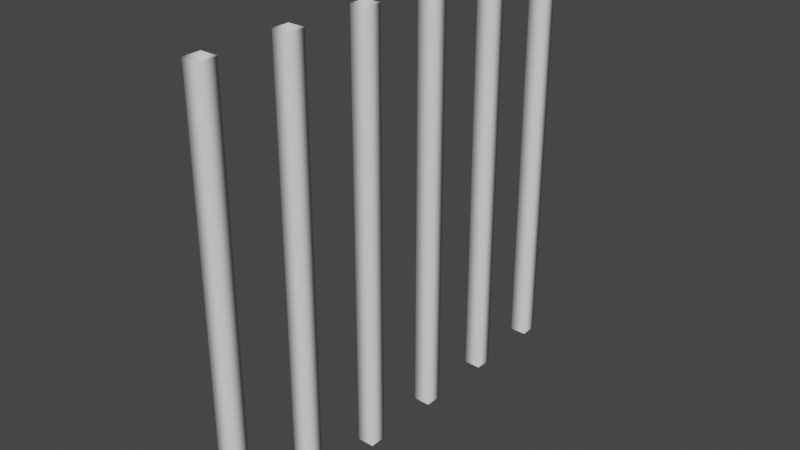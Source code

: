 # Source: strings.blend  (saved by Blender 2.93.21; exported with 4.5.12 LTS)
import bpy
from mathutils import Matrix  # noqa: F401  (used for matrix-valued properties, if any)

bpy.ops.wm.read_factory_settings(use_empty=True)
scene = bpy.context.scene
scene.name = 'Scene'

# ---- collections
col_collection = bpy.data.collections.new('Collection'); scene.collection.children.link(col_collection)

# ---- world
world_world = bpy.data.worlds.new('World'); scene.world = world_world
world_world.use_nodes = True; world_world.node_tree.nodes.clear()
_N = world_world.node_tree.nodes; _L = world_world.node_tree.links
n0 = _N.new('ShaderNodeOutputWorld'); n0.name = 'World Output'; n0.location = (300, 300)
n1 = _N.new('ShaderNodeBackground'); n1.name = 'Background'; n1.location = (10, 300)
n1.inputs[0].default_value = (0.05088, 0.05088, 0.05088, 1.0)
_L.new(n1.outputs[0], n0.inputs[0])
n0.is_active_output = True
world_world.color = (0.05088, 0.05088, 0.05088)
world_world.use_sun_shadow = False
world_world.sun_shadow_jitter_overblur = 0.0

# ---- meshes
me_plane_001 = bpy.data.meshes.new('Plane.001')
me_plane_001.from_pydata([(-0.0402, 1.04, 1.0), (-0.0402, 0.9598, 1.0), (0.0402, 0.9598, 1.0), (0.0402, 1.04, 1.0), (-0.0402, -0.9598, 1.0), (-0.0402, -1.04, 1.0), (0.0402, -1.04, 1.0), (0.0402, -0.9598, 1.0), (-0.0402, 1.04, -1.0), (-0.0402, 0.9598, -1.0), (0.0402, 0.9598, -1.0), (0.0402, 1.04, -1.0), (-0.0402, -0.9598, -1.0), (-0.0402, -1.04, -1.0), (0.0402, -1.04, -1.0), (0.0402, -0.9598, -1.0), (-0.0402, 0.6402, 1.0), (-0.0402, 0.5598, 1.0), (0.0402, 0.5598, 1.0), (0.0402, 0.6402, 1.0), (-0.0402, 0.2402, 1.0), (-0.0402, 0.1598, 1.0), (0.0402, 0.1598, 1.0), (0.0402, 0.2402, 1.0), (-0.0402, -0.1598, 1.0), (-0.0402, -0.2402, 1.0), (0.0402, -0.2402, 1.0), (0.0402, -0.1598, 1.0), (-0.0402, -0.5598, 1.0), (-0.0402, -0.6402, 1.0), (0.0402, -0.6402, 1.0), (0.0402, -0.5598, 1.0), (-0.0402, -0.5598, -1.0), (-0.0402, -0.6402, -1.0), (0.0402, -0.6402, -1.0), (0.0402, -0.5598, -1.0), (-0.0402, -0.1598, -1.0), (-0.0402, -0.2402, -1.0), (0.0402, -0.2402, -1.0), (0.0402, -0.1598, -1.0), (-0.0402, 0.2402, -1.0), (-0.0402, 0.1598, -1.0), (0.0402, 0.1598, -1.0), (0.0402, 0.2402, -1.0), (-0.0402, 0.6402, -1.0), (-0.0402, 0.5598, -1.0), (0.0402, 0.5598, -1.0), (0.0402, 0.6402, -1.0)], [], [(17, 16, 44, 45), (11, 3, 2, 10), (8, 0, 3, 11), (30, 29, 33, 34), (10, 2, 1, 9), (9, 1, 0, 8), (27, 26, 38, 39), (19, 18, 46, 47), (18, 17, 45, 46), (16, 19, 47, 44), (5, 4, 12, 13), (22, 21, 41, 42), (20, 23, 43, 40), (6, 5, 13, 14), (23, 22, 42, 43), (7, 6, 14, 15), (4, 7, 15, 12), (24, 27, 39, 36), (25, 24, 36, 37), (21, 20, 40, 41), (37, 38, 26, 25), (31, 30, 34, 35), (28, 31, 35, 32), (29, 28, 32, 33)])
me_plane_001.polygons.foreach_set('use_smooth', [True] * 24)
_uv = me_plane_001.uv_layers.new(name='UVMap')
_uv.uv.foreach_set('vector', [0.4126, 0.8403, 0.379, 0.8403, 0.379, 0.004024, 0.4126, 0.004024, 0.07931, 0.004024, 0.07931, 0.8403, 0.04569, 0.8403, 0.04569, 0.004024, 0.9126, 0.004024, 0.9126, 0.8403, 0.879, 0.8403, 0.879, 0.004024, 0.7957, 0.004024, 0.8293, 0.004024, 0.8293, 0.8403, 0.7957, 0.8403, 0.754, 0.8403, 0.754, 0.004024, 0.7876, 0.004024, 0.7876, 0.8403, 0.03764, 0.004024, 0.03764, 0.8403, 0.004024, 0.8403, 0.004024, 0.004024, 0.2876, 0.8403, 0.254, 0.8403, 0.254, 0.004024, 0.2876, 0.004024, 0.4543, 0.8403, 0.4207, 0.8403, 0.4207, 0.004024, 0.4543, 0.004024, 0.629, 0.004024, 0.6626, 0.004024, 0.6626, 0.8403, 0.629, 0.8403, 0.621, 0.8403, 0.5874, 0.8403, 0.5874, 0.004024, 0.621, 0.004024, 0.246, 0.8403, 0.2124, 0.8403, 0.2124, 0.004024, 0.246, 0.004024, 0.504, 0.004024, 0.5376, 0.004024, 0.5376, 0.8403, 0.504, 0.8403, 0.996, 0.8403, 0.9624, 0.8403, 0.9624, 0.004024, 0.996, 0.004024, 0.5457, 0.004024, 0.5793, 0.004024, 0.5793, 0.8403, 0.5457, 0.8403, 0.121, 0.8403, 0.08736, 0.8403, 0.08736, 0.004024, 0.121, 0.004024, 0.3293, 0.8403, 0.2957, 0.8403, 0.2957, 0.004024, 0.3293, 0.004024, 0.7043, 0.8403, 0.6707, 0.8403, 0.6707, 0.004024, 0.7043, 0.004024, 0.746, 0.8403, 0.7124, 0.8403, 0.7124, 0.004024, 0.746, 0.004024, 0.2043, 0.8403, 0.1707, 0.8403, 0.1707, 0.004024, 0.2043, 0.004024, 0.1626, 0.8403, 0.129, 0.8403, 0.129, 0.004024, 0.1626, 0.004024, 0.871, 0.8403, 0.8374, 0.8403, 0.8374, 0.004024, 0.871, 0.004024, 0.371, 0.8403, 0.3374, 0.8403, 0.3374, 0.004024, 0.371, 0.004024, 0.9543, 0.8403, 0.9207, 0.8403, 0.9207, 0.004024, 0.9543, 0.004024, 0.496, 0.8403, 0.4624, 0.8403, 0.4624, 0.004024, 0.496, 0.004024])
me_plane_001.use_remesh_fix_poles = True
me_plane_001.use_remesh_preserve_attributes = False
me_plane_001.update()

# ---- objects
ob_plane = bpy.data.objects.new('Plane', me_plane_001)

# ---- transforms, parenting, visibility, modifiers, constraints
ob_plane.location = (0.0, 0.0, 0.0)

# ---- collection membership
col_collection.objects.link(ob_plane)

# ---- scene / render settings (as saved in the file)
scene.frame_start = 1; scene.frame_end = 250; scene.frame_set(1)
scene.render.engine = 'BLENDER_EEVEE_NEXT'
scene.cycles.use_denoising = False
scene.cycles.samples = 128
scene.cycles.sampling_pattern = 'TABULATED_SOBOL'
scene.cycles.use_adaptive_sampling = False
scene.cycles.use_light_tree = False
scene.view_settings.view_transform = 'Filmic'
bpy.context.view_layer.update()

# ---- added for rendering (the .blend has no active camera and no usable light): camera, sun
cam_auto = bpy.data.cameras.new('AutoCamera')
cam_auto.lens = 50.0
cam_auto.sensor_width = 36.0
cam_auto.clip_end = 1000.0
ob_auto_camera = bpy.data.objects.new('AutoCamera', cam_auto)
scene.collection.objects.link(ob_auto_camera)
ob_auto_camera.location = (2.67108, -3.2053, 2.13687)
ob_auto_camera.rotation_euler = (1.09748, -7.21219e-08, 0.694738)
scene.camera = ob_auto_camera
light_auto_sun = bpy.data.lights.new('AutoSun', 'SUN')
light_auto_sun.energy = 3.0
light_auto_sun.angle = 0.0523599
ob_auto_sun = bpy.data.objects.new('AutoSun', light_auto_sun)
scene.collection.objects.link(ob_auto_sun)
ob_auto_sun.rotation_euler = (0.872665, 0.174533, 0.523599)
bpy.context.view_layer.update()
